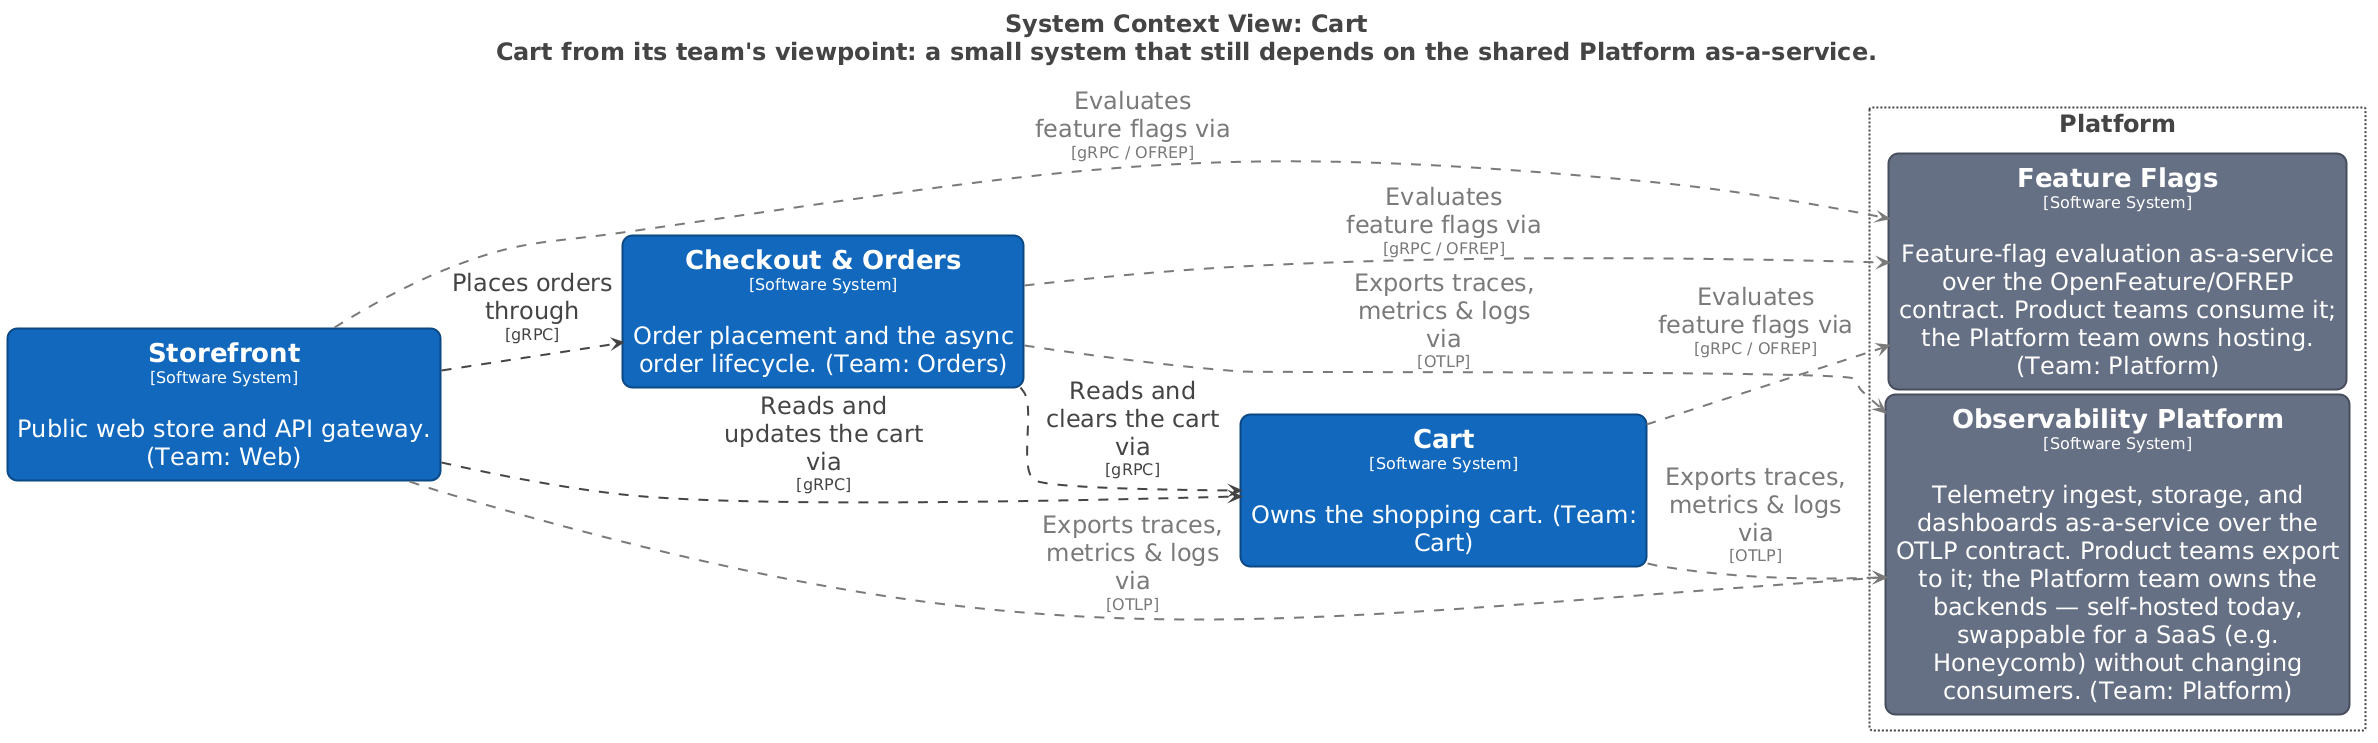

The diagram above was rendered by PlantUML. Its source (embedded in the PNG):
@startuml
title <size:24>System Context View: Cart</size>\n<size:24>Cart from its team's viewpoint: a small system that still depends on the shared Platform as-a-service.</size>

set separator none
left to right direction
skinparam ranksep 20
skinparam nodesep 5
hide stereotype

<style>
  root {
    BackgroundColor: #ffffff;
    FontColor: #444444;
  }
  // Element,Software System
  .Element-RWxlbWVudCxTb2Z0d2FyZSBTeXN0ZW0= {
    BackgroundColor: #1168bd;
    LineColor: #0b4884;
    LineStyle: 0;
    LineThickness: 2;
    RoundCorner: 20;
    FontColor: #ffffff;
    FontSize: 24;
    HorizontalAlignment: center;
    Shadowing: 0;
    MaximumWidth: 450;
  }
  // Element,Software System,Platform
  .Element-RWxlbWVudCxTb2Z0d2FyZSBTeXN0ZW0sUGxhdGZvcm0= {
    BackgroundColor: #667085;
    LineColor: #474e5d;
    LineStyle: 0;
    LineThickness: 2;
    RoundCorner: 20;
    FontColor: #ffffff;
    FontSize: 24;
    HorizontalAlignment: center;
    Shadowing: 0;
    MaximumWidth: 450;
  }
  // Relationship
  .Relationship-UmVsYXRpb25zaGlw {
    LineThickness: 2;
    LineStyle: 10-10;
    LineColor: #444444;
    FontColor: #444444;
    FontSize: 24;
    MaximumWidth: 200;
  }
  // Relationship,FeatureFlag
  .Relationship-UmVsYXRpb25zaGlwLEZlYXR1cmVGbGFn {
    LineThickness: 2;
    LineStyle: 10-10;
    LineColor: #7a7a7a;
    FontColor: #7a7a7a;
    FontSize: 24;
    MaximumWidth: 200;
  }
  // Relationship,Telemetry
  .Relationship-UmVsYXRpb25zaGlwLFRlbGVtZXRyeQ== {
    LineThickness: 2;
    LineStyle: 10-10;
    LineColor: #7a7a7a;
    FontColor: #7a7a7a;
    FontSize: 24;
    MaximumWidth: 200;
  }
  // Platform
  .Group-UGxhdGZvcm0= {
    BackgroundColor: #ffffff;
    LineColor: #444444;
    LineStyle: 2-2;
    LineThickness: 2;
    FontColor: #444444;
    FontSize: 24;
    HorizontalAlignment: center;
    Shadowing: 0;
  }
</style>

rectangle "Platform" <<Group-UGxhdGZvcm0=>> as group3 {
  rectangle "==Feature Flags\n<size:16>[Software System]</size>\n\nFeature-flag evaluation as-a-service over the OpenFeature/OFREP contract. Product teams consume it; the Platform team owns hosting. (Team: Platform)" <<Element-RWxlbWVudCxTb2Z0d2FyZSBTeXN0ZW0sUGxhdGZvcm0=>> as FeatureFlags
  rectangle "==Observability Platform\n<size:16>[Software System]</size>\n\nTelemetry ingest, storage, and dashboards as-a-service over the OTLP contract. Product teams export to it; the Platform team owns the backends — self-hosted today, swappable for a SaaS (e.g. Honeycomb) without changing consumers. (Team: Platform)" <<Element-RWxlbWVudCxTb2Z0d2FyZSBTeXN0ZW0sUGxhdGZvcm0=>> as ObservabilityPlatform
}

rectangle "==Cart\n<size:16>[Software System]</size>\n\nOwns the shopping cart. (Team: Cart)" <<Element-RWxlbWVudCxTb2Z0d2FyZSBTeXN0ZW0=>> as Cart
rectangle "==Storefront\n<size:16>[Software System]</size>\n\nPublic web store and API gateway. (Team: Web)" <<Element-RWxlbWVudCxTb2Z0d2FyZSBTeXN0ZW0=>> as Storefront
rectangle "==Checkout & Orders\n<size:16>[Software System]</size>\n\nOrder placement and the async order lifecycle. (Team: Orders)" <<Element-RWxlbWVudCxTb2Z0d2FyZSBTeXN0ZW0=>> as CheckoutOrders

Storefront --> ObservabilityPlatform <<Relationship-UmVsYXRpb25zaGlwLFRlbGVtZXRyeQ==>> : "Exports traces, metrics & logs via\n<size:16>[OTLP]</size>"
Cart --> ObservabilityPlatform <<Relationship-UmVsYXRpb25zaGlwLFRlbGVtZXRyeQ==>> : "Exports traces, metrics & logs via\n<size:16>[OTLP]</size>"
CheckoutOrders --> ObservabilityPlatform <<Relationship-UmVsYXRpb25zaGlwLFRlbGVtZXRyeQ==>> : "Exports traces, metrics & logs via\n<size:16>[OTLP]</size>"
Storefront --> FeatureFlags <<Relationship-UmVsYXRpb25zaGlwLEZlYXR1cmVGbGFn>> : "Evaluates feature flags via\n<size:16>[gRPC / OFREP]</size>"
Cart --> FeatureFlags <<Relationship-UmVsYXRpb25zaGlwLEZlYXR1cmVGbGFn>> : "Evaluates feature flags via\n<size:16>[gRPC / OFREP]</size>"
CheckoutOrders --> FeatureFlags <<Relationship-UmVsYXRpb25zaGlwLEZlYXR1cmVGbGFn>> : "Evaluates feature flags via\n<size:16>[gRPC / OFREP]</size>"
Storefront --> Cart <<Relationship-UmVsYXRpb25zaGlw>> : "Reads and updates the cart via\n<size:16>[gRPC]</size>"
Storefront --> CheckoutOrders <<Relationship-UmVsYXRpb25zaGlw>> : "Places orders through\n<size:16>[gRPC]</size>"
CheckoutOrders --> Cart <<Relationship-UmVsYXRpb25zaGlw>> : "Reads and clears the cart via\n<size:16>[gRPC]</size>"

@enduml